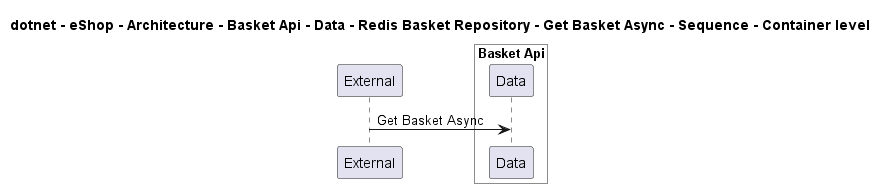

The diagram above was rendered by PlantUML. Its source (embedded in the PNG):
@startuml

title dotnet - eShop - Architecture - Basket Api - Data - Redis Basket Repository - Get Basket Async - Sequence - Container level

participant "External" as C4InterFlow.SoftwareSystems.ExternalSystem

box "Basket Api" #White
    participant "Data" as dotnet.eShop.Architecture.SoftwareSystems.BasketApi.Containers.Data
end box


C4InterFlow.SoftwareSystems.ExternalSystem -> dotnet.eShop.Architecture.SoftwareSystems.BasketApi.Containers.Data : Get Basket Async


@enduml